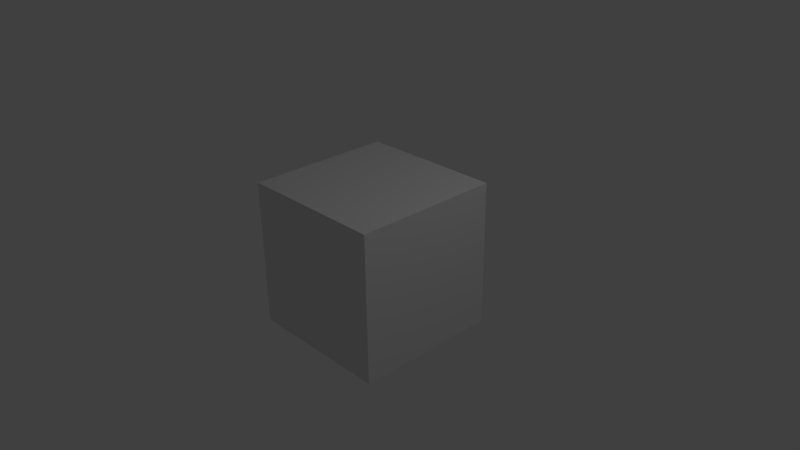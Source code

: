 # Source: GAP34_Painting_In_The_Image_Editor.blend  (saved by Blender 2.76.0; exported with 4.5.12 LTS)
import bpy
from mathutils import Matrix  # noqa: F401  (used for matrix-valued properties, if any)

bpy.ops.wm.read_factory_settings(use_empty=True)
scene = bpy.context.scene
scene.name = 'Scene'

# ---- collections
col_collection_1 = bpy.data.collections.new('Collection 1'); scene.collection.children.link(col_collection_1)

# ---- materials (node trees are filled in below, after node groups)
mat_material = bpy.data.materials.new('Material')
mat_material.alpha_threshold = 0.0
mat_material.roughness = 0.5
mat_material.line_color = (0.0, 0.0, 0.0, 1.0)

# ---- material node trees

# ---- world
world_world = bpy.data.worlds.new('World'); scene.world = world_world
world_world.color = (0.05088, 0.05088, 0.05088)
world_world.use_sun_shadow = False
world_world.sun_shadow_jitter_overblur = 0.0
world_world.cycles.sampling_method = 'MANUAL'
world_world.cycles.sample_map_resolution = 256

# ---- cameras
cam_camera = bpy.data.cameras.new('Camera')
cam_camera.clip_end = 100.0
cam_camera.lens = 35.0
cam_camera.sensor_width = 32.0
cam_camera.sensor_height = 18.0
cam_camera.ortho_scale = 7.314
cam_camera.dof.focus_distance = 0.0

# ---- lights
light_lamp = bpy.data.lights.new('Lamp', 'POINT')
light_lamp.transmission_factor = 0.0
light_lamp.cutoff_distance = 30.0
light_lamp.energy = 100.0
light_lamp.shadow_buffer_clip_start = 1.001
light_lamp.shadow_soft_size = 0.1
light_lamp.shadow_maximum_resolution = 0.006
light_lamp.use_absolute_resolution = True
light_lamp.cycles.use_multiple_importance_sampling = False

# ---- meshes
me_cube = bpy.data.meshes.new('Cube')
me_cube.from_pydata([(1.0, 1.0, -1.0), (1.0, -1.0, -1.0), (-1.0, -1.0, -1.0), (-1.0, 1.0, -1.0), (1.0, 1.0, 1.0), (1.0, -1.0, 1.0), (-1.0, -1.0, 1.0), (-1.0, 1.0, 1.0)], [], [(0, 1, 2, 3), (4, 7, 6, 5), (0, 4, 5, 1), (1, 5, 6, 2), (2, 6, 7, 3), (4, 0, 3, 7)])
me_cube.materials.append(mat_material)
me_cube.use_remesh_preserve_volume = False
me_cube.use_remesh_preserve_attributes = False
me_cube.use_mirror_vertex_groups = False
me_cube.update()

# ---- objects
ob_cube = bpy.data.objects.new('Cube', me_cube)
ob_lamp = bpy.data.objects.new('Lamp', light_lamp)
ob_camera = bpy.data.objects.new('Camera', cam_camera)

# ---- transforms, parenting, visibility, modifiers, constraints
ob_cube.location = (0.0, 0.0, 0.0)
ob_cube.lock_rotations_4d = False
ob_cube.empty_display_type = 'ARROWS'
ob_cube.lineart.crease_threshold = 0.0
ob_lamp.location = (4.076, 1.005, 5.904)
ob_lamp.rotation_euler = (0.6503, 0.05522, 1.866)
ob_lamp.lock_rotations_4d = False
ob_lamp.empty_display_type = 'ARROWS'
ob_lamp.color = (0.0, 0.0, 0.0, 0.0)
ob_lamp.lineart.crease_threshold = 0.0
ob_camera.location = (7.481, -6.508, 5.344)
ob_camera.rotation_euler = (1.109, 0.01082, 0.8149)
ob_camera.lock_rotations_4d = False
ob_camera.empty_display_type = 'ARROWS'
ob_camera.color = (0.0, 0.0, 0.0, 0.0)
ob_camera.display_type = 'WIRE'
ob_camera.lineart.crease_threshold = 0.0

# ---- collection membership
col_collection_1.objects.link(ob_cube)
col_collection_1.objects.link(ob_lamp)
col_collection_1.objects.link(ob_camera)

# ---- scene / render settings (as saved in the file)
scene.camera = ob_camera
scene.frame_start = 1; scene.frame_end = 250; scene.frame_set(1)
scene.render.engine = 'CYCLES'
scene.render.resolution_percentage = 50
scene.render.dither_intensity = 0.0
scene.cycles.use_denoising = False
scene.cycles.samples = 10
scene.cycles.sampling_pattern = 'TABULATED_SOBOL'
scene.cycles.light_sampling_threshold = 0.0
scene.cycles.use_adaptive_sampling = False
scene.cycles.use_light_tree = False
scene.cycles.blur_glossy = 0.0
scene.cycles.pixel_filter_type = 'GAUSSIAN'
scene.cycles.sample_clamp_indirect = 0.0
scene.view_settings.view_transform = 'Standard'
bpy.context.view_layer.update()
